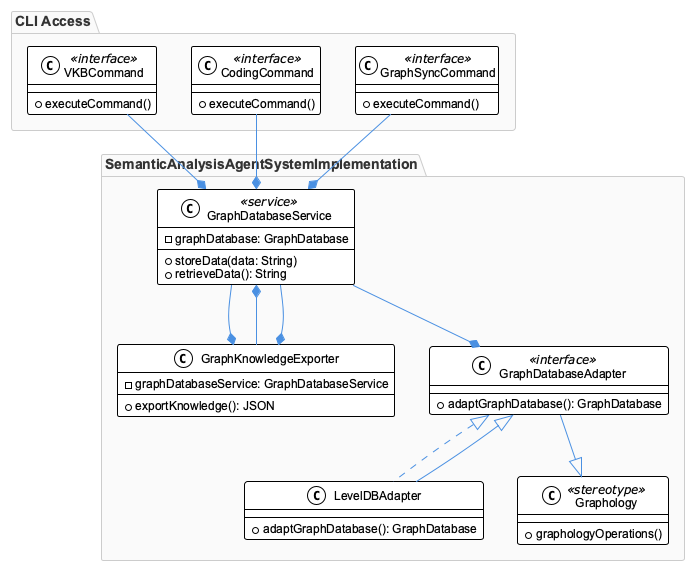

The diagram above was rendered by PlantUML. Its source (embedded in the PNG):
@startuml
!include /Users/q284340/Agentic/coding/docs/puml/_standard-style.puml

package "SemanticAnalysisAgentSystemImplementation" {
  class GraphDatabaseService <<service>> {
    - graphDatabase: GraphDatabase
    + storeData(data: String)
    + retrieveData(): String
  }

  class GraphKnowledgeExporter {
    - graphDatabaseService: GraphDatabaseService
    + exportKnowledge(): JSON
  }

  class GraphDatabaseAdapter <<interface>> {
    + adaptGraphDatabase(): GraphDatabase
  }

  class LevelDBAdapter implements GraphDatabaseAdapter {
    + adaptGraphDatabase(): GraphDatabase
  }

  class Graphology <<stereotype>> {
    + graphologyOperations()
  }

  GraphDatabaseService --* GraphDatabaseAdapter
  GraphDatabaseService --* GraphKnowledgeExporter
  GraphKnowledgeExporter --* GraphDatabaseService
  GraphDatabaseAdapter --|> Graphology
  LevelDBAdapter --|> GraphDatabaseAdapter
}

package "CLI Access" {
  class VKBCommand <<interface>> {
    + executeCommand()
  }

  class CodingCommand <<interface>> {
    + executeCommand()
  }

  class GraphSyncCommand <<interface>> {
    + executeCommand()
  }

  VKBCommand --* GraphDatabaseService
  CodingCommand --* GraphDatabaseService
  GraphSyncCommand --* GraphDatabaseService
  GraphDatabaseService --* GraphKnowledgeExporter
}

@enduml